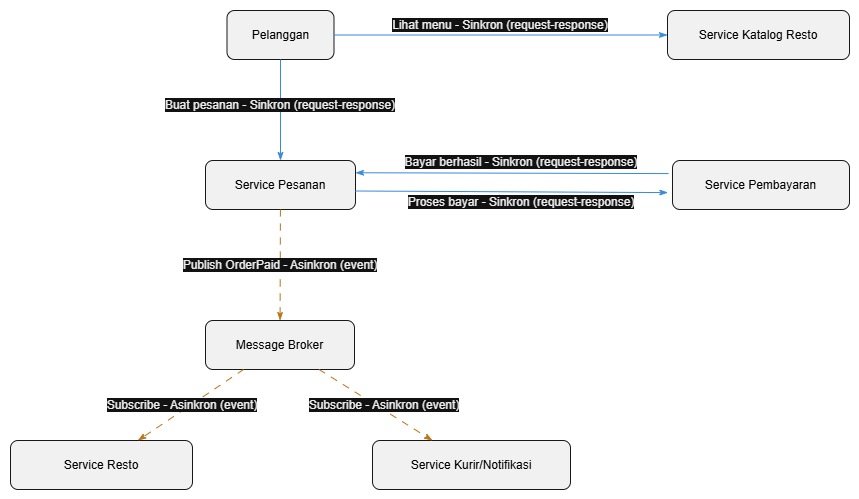

The diagram above was exported from draw.io. Its source (the exported page's mxGraphModel, read from the mxfile embedded in the PNG):
<mxGraphModel dx="1014" dy="628" grid="1" gridSize="10" guides="1" tooltips="1" connect="1" arrows="1" fold="1" page="1" pageScale="1" pageWidth="850" pageHeight="1100" math="0" shadow="0">
  <root>
    <mxCell id="0" />
    <mxCell id="1" parent="0" />
    <UserObject label="" plantUmlData="{&#10;  &quot;data&quot;: &quot;@startuml\nskinparam shadowing false\nskinparam roundCorner 15\nskinparam ArrowFontSize 12\n\nskinparam rectangle {\n  BackgroundColor&lt;&lt;svc&gt;&gt; #EEEDFE\n  BorderColor&lt;&lt;svc&gt;&gt; #534AB7\n  FontColor&lt;&lt;svc&gt;&gt; #3C3489\n\n  BackgroundColor&lt;&lt;broker&gt;&gt; #FAEEDA\n  BorderColor&lt;&lt;broker&gt;&gt; #BA7517\n  FontColor&lt;&lt;broker&gt;&gt; #633806\n\n  BackgroundColor&lt;&lt;user&gt;&gt; #F1EFE8\n  BorderColor&lt;&lt;user&gt;&gt; #5F5E5A\n  FontColor&lt;&lt;user&gt;&gt; #2C2C2A\n}\n\nrectangle \&quot;Pelanggan\&quot; as Pelanggan \nrectangle \&quot;Service Katalog Resto\&quot; as Katalog \nrectangle \&quot;Service Pesanan\&quot; as Pesanan \nrectangle \&quot;Service Pembayaran\&quot; as Pembayaran \nrectangle \&quot;Message Broker\&quot; as Broker \nrectangle \&quot;Service Resto\&quot; as Resto\nrectangle \&quot;Service Kurir/Notifikasi\&quot; as Kurir \n\n' SINKRON\nPelanggan -[#378ADD]right-&gt; Katalog : Lihat menu - &lt;b&gt;Sinkron (request-response)&lt;/b&gt;\nPelanggan -[#378ADD]down-&gt; Pesanan : Buat pesanan - &lt;b&gt;Sinkron (request-response)&lt;/b&gt;\nPesanan -[#378ADD]right-&gt; Pembayaran : Proses bayar - &lt;b&gt;Sinkron (request-response)&lt;/b&gt;\nPembayaran -[#378ADD]left-&gt; Pesanan : Bayar berhasil - &lt;b&gt;Sinkron (request-response)&lt;/b&gt;\n\n' ASINKRON\nPesanan -[#BA7517,dashed]down-&gt; Broker : Publish OrderPaid - &lt;b&gt;Asinkron (event)&lt;/b&gt;\nBroker -[#BA7517,dashed]left-&gt; Resto : Subscribe - &lt;b&gt;Asinkron (event)&lt;/b&gt;\nBroker -[#BA7517,dashed]right-&gt; Kurir : Subscribe - &lt;b&gt;Asinkron (event)&lt;/b&gt;\n\n@enduml&quot;,&#10;  &quot;config&quot;: null&#10;}" id="l9svYcTttUfvRRTW9Pvl-2">
      <mxCell connectable="0" parent="1" style="group;transparentBounds=1;editIcon=1;lockedGroup=0;groupPadding=10;" vertex="1">
        <mxGeometry as="geometry" />
      </mxCell>
    </UserObject>
    <UserObject label="Pelanggan" plantUmlId="n_0" plantUmlBaseStyle="rounded=1;absoluteArcSize=1;arcSize=15;strokeWidth=1;fillColor=#F1F1F1;strokeColor=#181818;whiteSpace=wrap;shadow=0;" plantUmlBaseValue="Pelanggan" id="l9svYcTttUfvRRTW9Pvl-31">
      <mxCell parent="l9svYcTttUfvRRTW9Pvl-2" style="rounded=1;absoluteArcSize=1;arcSize=15;strokeWidth=1;fillColor=#F1F1F1;strokeColor=#181818;whiteSpace=wrap;shadow=0;" vertex="1">
        <mxGeometry height="49" width="107" x="274.5" y="250" as="geometry" />
      </mxCell>
    </UserObject>
    <UserObject label="Service Katalog Resto" plantUmlId="n_1" plantUmlBaseStyle="rounded=1;absoluteArcSize=1;arcSize=15;strokeWidth=1;fillColor=#F1F1F1;strokeColor=#181818;whiteSpace=wrap;shadow=0;" plantUmlBaseValue="Service Katalog Resto" id="l9svYcTttUfvRRTW9Pvl-32">
      <mxCell parent="l9svYcTttUfvRRTW9Pvl-2" style="rounded=1;absoluteArcSize=1;arcSize=15;strokeWidth=1;fillColor=#F1F1F1;strokeColor=#181818;whiteSpace=wrap;shadow=0;" vertex="1">
        <mxGeometry height="49" width="182" x="715" y="250" as="geometry" />
      </mxCell>
    </UserObject>
    <UserObject label="Service Pesanan" plantUmlId="n_2" plantUmlBaseStyle="rounded=1;absoluteArcSize=1;arcSize=15;strokeWidth=1;fillColor=#F1F1F1;strokeColor=#181818;whiteSpace=wrap;shadow=0;" plantUmlBaseValue="Service Pesanan" id="l9svYcTttUfvRRTW9Pvl-33">
      <mxCell parent="l9svYcTttUfvRRTW9Pvl-2" style="rounded=1;absoluteArcSize=1;arcSize=15;strokeWidth=1;fillColor=#F1F1F1;strokeColor=#181818;whiteSpace=wrap;shadow=0;" vertex="1">
        <mxGeometry height="49" width="150" x="253" y="400" as="geometry" />
      </mxCell>
    </UserObject>
    <UserObject label="Service Pembayaran" plantUmlId="n_3" plantUmlBaseStyle="rounded=1;absoluteArcSize=1;arcSize=15;strokeWidth=1;fillColor=#F1F1F1;strokeColor=#181818;whiteSpace=wrap;shadow=0;" plantUmlBaseValue="Service Pembayaran" id="l9svYcTttUfvRRTW9Pvl-34">
      <mxCell parent="l9svYcTttUfvRRTW9Pvl-2" style="rounded=1;absoluteArcSize=1;arcSize=15;strokeWidth=1;fillColor=#F1F1F1;strokeColor=#181818;whiteSpace=wrap;shadow=0;" vertex="1">
        <mxGeometry height="49" width="177" x="720" y="400" as="geometry" />
      </mxCell>
    </UserObject>
    <UserObject label="Message Broker" plantUmlId="n_4" plantUmlBaseStyle="rounded=1;absoluteArcSize=1;arcSize=15;strokeWidth=1;fillColor=#F1F1F1;strokeColor=#181818;whiteSpace=wrap;shadow=0;" plantUmlBaseValue="Message Broker" id="l9svYcTttUfvRRTW9Pvl-35">
      <mxCell parent="l9svYcTttUfvRRTW9Pvl-2" style="rounded=1;absoluteArcSize=1;arcSize=15;strokeWidth=1;fillColor=#F1F1F1;strokeColor=#181818;whiteSpace=wrap;shadow=0;" vertex="1">
        <mxGeometry height="49" width="149" x="253" y="560" as="geometry" />
      </mxCell>
    </UserObject>
    <UserObject label="Service Resto" plantUmlId="n_5" plantUmlBaseStyle="rounded=1;absoluteArcSize=1;arcSize=15;strokeWidth=1;fillColor=#F1F1F1;strokeColor=#181818;whiteSpace=wrap;shadow=0;" plantUmlBaseValue="Service Resto" id="l9svYcTttUfvRRTW9Pvl-36">
      <mxCell parent="l9svYcTttUfvRRTW9Pvl-2" style="rounded=1;absoluteArcSize=1;arcSize=15;strokeWidth=1;fillColor=#F1F1F1;strokeColor=#181818;whiteSpace=wrap;shadow=0;" vertex="1">
        <mxGeometry height="49" width="182" x="58" y="680" as="geometry" />
      </mxCell>
    </UserObject>
    <UserObject label="Service Kurir/Notifikasi" plantUmlId="n_6" plantUmlBaseStyle="rounded=1;absoluteArcSize=1;arcSize=15;strokeWidth=1;fillColor=#F1F1F1;strokeColor=#181818;whiteSpace=wrap;shadow=0;" plantUmlBaseValue="Service Kurir/Notifikasi" id="l9svYcTttUfvRRTW9Pvl-37">
      <mxCell parent="l9svYcTttUfvRRTW9Pvl-2" style="rounded=1;absoluteArcSize=1;arcSize=15;strokeWidth=1;fillColor=#F1F1F1;strokeColor=#181818;whiteSpace=wrap;shadow=0;" vertex="1">
        <mxGeometry height="49" width="198" x="420" y="680" as="geometry" />
      </mxCell>
    </UserObject>
    <UserObject label="" plantUmlId="e_7" plantUmlBaseStyle="strokeColor=#378ADD;fontColor=#000000;fontSize=12;html=1;labelBackgroundColor=#FFFFFF;endArrow=classicThin;endFill=1;curved=0;rounded=0;endSize=6;sourcePerimeterSpacing=0;targetPerimeterSpacing=0;" plantUmlBaseValue="Lihat menu - Sinkron (request-response)" id="l9svYcTttUfvRRTW9Pvl-38">
      <mxCell edge="1" parent="l9svYcTttUfvRRTW9Pvl-2" source="l9svYcTttUfvRRTW9Pvl-31" style="strokeColor=#378ADD;fontColor=#000000;fontSize=12;html=1;labelBackgroundColor=#FFFFFF;endArrow=classicThin;endFill=1;curved=0;rounded=0;endSize=6;sourcePerimeterSpacing=0;targetPerimeterSpacing=0;" target="l9svYcTttUfvRRTW9Pvl-32">
        <mxGeometry relative="1" x="0.0105" y="15" as="geometry">
          <mxPoint x="1" y="1" as="offset" />
        </mxGeometry>
      </mxCell>
    </UserObject>
    <UserObject label="" plantUmlId="e_8" plantUmlBaseStyle="strokeColor=#378ADD;fontColor=#000000;fontSize=12;html=1;labelBackgroundColor=#FFFFFF;endArrow=classicThin;endFill=1;curved=0;rounded=0;endSize=6;sourcePerimeterSpacing=0;targetPerimeterSpacing=0;" plantUmlBaseValue="Buat pesanan - Sinkron (request-response)" id="l9svYcTttUfvRRTW9Pvl-39">
      <mxCell edge="1" parent="l9svYcTttUfvRRTW9Pvl-2" source="l9svYcTttUfvRRTW9Pvl-31" style="strokeColor=#378ADD;fontColor=#000000;fontSize=12;html=1;labelBackgroundColor=#FFFFFF;endArrow=classicThin;endFill=1;curved=0;rounded=0;endSize=6;sourcePerimeterSpacing=0;targetPerimeterSpacing=0;" target="l9svYcTttUfvRRTW9Pvl-33">
        <mxGeometry relative="1" as="geometry" />
      </mxCell>
    </UserObject>
    <UserObject label="" plantUmlId="e_9" plantUmlBaseStyle="strokeColor=#378ADD;fontColor=#000000;fontSize=12;html=1;labelBackgroundColor=#FFFFFF;endArrow=classicThin;endFill=1;exitX=0;exitY=0.32;exitDx=0;exitDy=0;entryX=1;entryY=0.32;entryDx=0;entryDy=0;curved=0;rounded=0;endSize=6;sourcePerimeterSpacing=0;targetPerimeterSpacing=0;" plantUmlBaseValue="Proses bayar - Sinkron (request-response)" id="l9svYcTttUfvRRTW9Pvl-40">
      <mxCell edge="1" parent="l9svYcTttUfvRRTW9Pvl-2" style="strokeColor=#378ADD;fontColor=#000000;fontSize=12;html=1;labelBackgroundColor=#FFFFFF;endArrow=classicThin;endFill=1;exitX=1;exitY=0.5;exitDx=0;exitDy=0;entryX=-0.026;entryY=0.655;entryDx=0;entryDy=0;curved=0;rounded=0;endSize=6;sourcePerimeterSpacing=0;targetPerimeterSpacing=0;entryPerimeter=0;" target="l9svYcTttUfvRRTW9Pvl-34">
        <mxGeometry relative="1" x="0.0054" y="-9" as="geometry">
          <mxPoint as="offset" />
          <mxPoint x="403" y="430.5" as="sourcePoint" />
          <mxPoint x="720.0000000000002" y="435.99999999999983" as="targetPoint" />
        </mxGeometry>
      </mxCell>
    </UserObject>
    <UserObject label="" plantUmlId="e_10" plantUmlBaseStyle="strokeColor=#378ADD;fontColor=#000000;fontSize=12;html=1;labelBackgroundColor=#FFFFFF;endArrow=classicThin;endFill=1;exitX=1;exitY=0.68;exitDx=0;exitDy=0;entryX=0;entryY=0.68;entryDx=0;entryDy=0;curved=0;rounded=0;endSize=6;sourcePerimeterSpacing=0;targetPerimeterSpacing=0;" plantUmlBaseValue="Bayar berhasil - Sinkron (request-response)" id="l9svYcTttUfvRRTW9Pvl-41">
      <mxCell edge="1" parent="l9svYcTttUfvRRTW9Pvl-2" source="l9svYcTttUfvRRTW9Pvl-34" style="strokeColor=#378ADD;fontColor=#000000;fontSize=12;html=1;labelBackgroundColor=#FFFFFF;endArrow=classicThin;endFill=1;exitX=-0.022;exitY=0.267;exitDx=0;exitDy=0;entryX=1;entryY=0.25;entryDx=0;entryDy=0;curved=0;rounded=0;endSize=6;sourcePerimeterSpacing=0;targetPerimeterSpacing=0;exitPerimeter=0;" target="l9svYcTttUfvRRTW9Pvl-33">
        <mxGeometry relative="1" x="-0.0665" y="-13" as="geometry">
          <mxPoint as="offset" />
          <mxPoint x="884.0000000000002" y="409.99999999999994" as="sourcePoint" />
          <mxPoint x="240" y="409.99999999999994" as="targetPoint" />
        </mxGeometry>
      </mxCell>
    </UserObject>
    <UserObject label="\" plantUmlId="e_11" plantUmlBaseStyle="strokeColor=#BA7517;fontColor=#000000;fontSize=12;html=1;labelBackgroundColor=#FFFFFF;endArrow=classicThin;endFill=1;dashed=1;dashPattern=7 7;curved=0;rounded=0;endSize=6;sourcePerimeterSpacing=0;targetPerimeterSpacing=0;" plantUmlBaseValue="Publish OrderPaid - Asinkron (event)" id="l9svYcTttUfvRRTW9Pvl-42">
      <mxCell edge="1" parent="l9svYcTttUfvRRTW9Pvl-2" source="l9svYcTttUfvRRTW9Pvl-33" style="strokeColor=#BA7517;fontColor=#000000;fontSize=12;html=1;labelBackgroundColor=#FFFFFF;endArrow=classicThin;endFill=1;dashed=1;dashPattern=7 7;curved=0;rounded=0;endSize=6;sourcePerimeterSpacing=0;targetPerimeterSpacing=0;" target="l9svYcTttUfvRRTW9Pvl-35">
        <mxGeometry relative="1" as="geometry" />
      </mxCell>
    </UserObject>
    <UserObject label="" plantUmlId="e_12" plantUmlBaseStyle="strokeColor=#BA7517;fontColor=#000000;fontSize=12;html=1;labelBackgroundColor=#FFFFFF;endArrow=classicThin;endFill=1;dashed=1;dashPattern=7 7;curved=0;rounded=0;endSize=6;sourcePerimeterSpacing=0;targetPerimeterSpacing=0;" plantUmlBaseValue="Subscribe - Asinkron (event)" id="l9svYcTttUfvRRTW9Pvl-43">
      <mxCell edge="1" parent="l9svYcTttUfvRRTW9Pvl-2" source="l9svYcTttUfvRRTW9Pvl-35" style="strokeColor=#BA7517;fontColor=#000000;fontSize=12;html=1;labelBackgroundColor=#FFFFFF;endArrow=classicThin;endFill=1;dashed=1;dashPattern=7 7;curved=0;rounded=0;endSize=6;sourcePerimeterSpacing=0;targetPerimeterSpacing=0;" target="l9svYcTttUfvRRTW9Pvl-36">
        <mxGeometry relative="1" as="geometry" />
      </mxCell>
    </UserObject>
    <UserObject label="" plantUmlId="e_13" plantUmlBaseStyle="strokeColor=#BA7517;fontColor=#000000;fontSize=12;html=1;labelBackgroundColor=#FFFFFF;endArrow=classicThin;endFill=1;dashed=1;dashPattern=7 7;curved=0;rounded=0;endSize=6;sourcePerimeterSpacing=0;targetPerimeterSpacing=0;" plantUmlBaseValue="Subscribe - Asinkron (event)" id="l9svYcTttUfvRRTW9Pvl-44">
      <mxCell edge="1" parent="l9svYcTttUfvRRTW9Pvl-2" source="l9svYcTttUfvRRTW9Pvl-35" style="strokeColor=#BA7517;fontColor=#000000;fontSize=12;html=1;labelBackgroundColor=#FFFFFF;endArrow=classicThin;endFill=1;dashed=1;dashPattern=7 7;curved=0;rounded=0;endSize=6;sourcePerimeterSpacing=0;targetPerimeterSpacing=0;" target="l9svYcTttUfvRRTW9Pvl-37">
        <mxGeometry relative="1" as="geometry" />
      </mxCell>
    </UserObject>
    <mxCell id="l9svYcTttUfvRRTW9Pvl-48" parent="l9svYcTttUfvRRTW9Pvl-2" style="text;html=1;whiteSpace=wrap;align=center;verticalAlign=middle;rounded=0;fillColor=none;" value="&lt;span style=&quot;color: rgb(237, 237, 237); white-space: nowrap; background-color: rgb(18, 18, 18);&quot;&gt;Buat pesanan - Sinkron (request-response)&lt;/span&gt;" vertex="1">
      <mxGeometry height="30" width="60" x="298" y="330" as="geometry" />
    </mxCell>
    <mxCell id="l9svYcTttUfvRRTW9Pvl-49" parent="l9svYcTttUfvRRTW9Pvl-2" style="text;html=1;whiteSpace=wrap;strokeColor=none;fillColor=none;align=center;verticalAlign=middle;rounded=0;" value="&lt;span style=&quot;color: rgb(237, 237, 237); white-space: nowrap; background-color: rgb(18, 18, 18);&quot;&gt;Lihat menu - Sinkron (request-response)&lt;/span&gt;" vertex="1">
      <mxGeometry height="30" width="60" x="518" y="250" as="geometry" />
    </mxCell>
    <mxCell id="l9svYcTttUfvRRTW9Pvl-51" parent="l9svYcTttUfvRRTW9Pvl-2" style="text;html=1;whiteSpace=wrap;strokeColor=none;fillColor=none;align=center;verticalAlign=middle;rounded=0;" value="&lt;span style=&quot;color: rgb(237, 237, 237); white-space: nowrap; background-color: rgb(18, 18, 18);&quot;&gt;Bayar berhasil - Sinkron (request-response)&lt;/span&gt;" vertex="1">
      <mxGeometry height="30" width="60" x="539" y="387" as="geometry" />
    </mxCell>
    <mxCell id="l9svYcTttUfvRRTW9Pvl-52" parent="l9svYcTttUfvRRTW9Pvl-2" style="text;html=1;whiteSpace=wrap;strokeColor=none;fillColor=none;align=center;verticalAlign=middle;rounded=0;" value="&lt;span style=&quot;color: rgb(237, 237, 237); white-space: nowrap; background-color: rgb(18, 18, 18);&quot;&gt;Proses bayar - Sinkron (request-response)&lt;/span&gt;" vertex="1">
      <mxGeometry height="30" width="60" x="539" y="427" as="geometry" />
    </mxCell>
    <mxCell id="l9svYcTttUfvRRTW9Pvl-53" parent="l9svYcTttUfvRRTW9Pvl-2" style="text;html=1;whiteSpace=wrap;strokeColor=none;fillColor=none;align=center;verticalAlign=middle;rounded=0;" value="&lt;span style=&quot;color: rgb(237, 237, 237); white-space: nowrap; background-color: rgb(18, 18, 18);&quot;&gt;Publish OrderPaid - Asinkron (event)&lt;/span&gt;" vertex="1">
      <mxGeometry height="30" width="60" x="297.5" y="490" as="geometry" />
    </mxCell>
    <mxCell id="l9svYcTttUfvRRTW9Pvl-55" parent="l9svYcTttUfvRRTW9Pvl-2" style="text;html=1;whiteSpace=wrap;strokeColor=none;fillColor=none;align=center;verticalAlign=middle;rounded=0;" value="&lt;span style=&quot;color: rgb(237, 237, 237); white-space: nowrap; background-color: rgb(18, 18, 18);&quot;&gt;Subscribe - Asinkron (event)&lt;/span&gt;" vertex="1">
      <mxGeometry height="30" width="60" x="200" y="630" as="geometry" />
    </mxCell>
    <mxCell id="l9svYcTttUfvRRTW9Pvl-58" parent="l9svYcTttUfvRRTW9Pvl-2" style="text;html=1;whiteSpace=wrap;strokeColor=none;fillColor=none;align=center;verticalAlign=middle;rounded=0;" value="&lt;span style=&quot;color: rgb(237, 237, 237); white-space: nowrap; background-color: rgb(18, 18, 18);&quot;&gt;Subscribe - Asinkron (event)&lt;/span&gt;" vertex="1">
      <mxGeometry height="30" width="60" x="402" y="630" as="geometry" />
    </mxCell>
  </root>
</mxGraphModel>